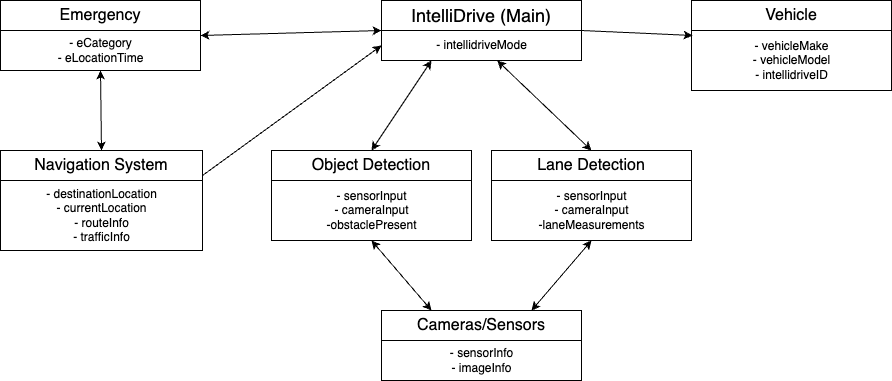

The diagram above was exported from draw.io. Its source (the exported page's mxGraphModel, read from the mxfile embedded in the PNG):
<mxGraphModel dx="1405" dy="965" grid="1" gridSize="10" guides="1" tooltips="1" connect="1" arrows="1" fold="1" page="1" pageScale="1" pageWidth="1100" pageHeight="850" background="#FFFFFF" math="0" shadow="0">
  <root>
    <mxCell id="0" />
    <mxCell id="1" parent="0" />
    <mxCell id="KGywXGYHqn-SfH_8f306-1" value="&lt;font style=&quot;font-size: 18px;&quot;&gt;IntelliDrive (Main)&lt;/font&gt;" style="rounded=0;whiteSpace=wrap;html=1;shape=swimlane;fontStyle=0;startSize=30;childLayout=stackLayout;horizontal=1;horizontalStack=0;resizeParent=1;resizeParentMax=0;resizeLast=0;collapsible=1;marginBottom=0;" parent="1" vertex="1">
      <mxGeometry x="491" y="220" width="200" height="60" as="geometry" />
    </mxCell>
    <mxCell id="LJipHmO9vvmYmB2-C-rr-6" value="- intellidriveMode" style="text;html=1;align=center;verticalAlign=middle;resizable=0;points=[];autosize=1;strokeColor=none;fillColor=none;" vertex="1" parent="KGywXGYHqn-SfH_8f306-1">
      <mxGeometry y="30" width="200" height="30" as="geometry" />
    </mxCell>
    <mxCell id="KGywXGYHqn-SfH_8f306-2" value="&lt;font style=&quot;font-size: 16px;&quot;&gt;Lane Detection&lt;/font&gt;" style="rounded=0;whiteSpace=wrap;html=1;shape=swimlane;fontStyle=0;startSize=30;childLayout=stackLayout;horizontal=1;horizontalStack=0;resizeParent=1;resizeParentMax=0;resizeLast=0;collapsible=1;marginBottom=0;" parent="1" vertex="1">
      <mxGeometry x="601" y="370" width="200" height="90" as="geometry" />
    </mxCell>
    <mxCell id="LJipHmO9vvmYmB2-C-rr-10" value="- sensorInput&lt;br&gt;- cameraInput&lt;br&gt;-laneMeasurements&lt;br&gt;" style="text;html=1;align=center;verticalAlign=middle;resizable=0;points=[];autosize=1;strokeColor=none;fillColor=none;" vertex="1" parent="KGywXGYHqn-SfH_8f306-2">
      <mxGeometry y="30" width="200" height="60" as="geometry" />
    </mxCell>
    <mxCell id="KGywXGYHqn-SfH_8f306-3" value="&lt;font style=&quot;font-size: 16px;&quot;&gt;Object Detection&lt;/font&gt;" style="rounded=0;whiteSpace=wrap;html=1;shape=swimlane;fontStyle=0;startSize=30;childLayout=stackLayout;horizontal=1;horizontalStack=0;resizeParent=1;resizeParentMax=0;resizeLast=0;collapsible=1;marginBottom=0;" parent="1" vertex="1">
      <mxGeometry x="381" y="370" width="200" height="90" as="geometry" />
    </mxCell>
    <mxCell id="LJipHmO9vvmYmB2-C-rr-11" value="- sensorInput&lt;br style=&quot;border-color: var(--border-color);&quot;&gt;- cameraInput&lt;br style=&quot;border-color: var(--border-color);&quot;&gt;-obstaclePresent" style="text;html=1;align=center;verticalAlign=middle;resizable=0;points=[];autosize=1;strokeColor=none;fillColor=none;" vertex="1" parent="KGywXGYHqn-SfH_8f306-3">
      <mxGeometry y="30" width="200" height="60" as="geometry" />
    </mxCell>
    <mxCell id="KGywXGYHqn-SfH_8f306-4" value="&lt;font style=&quot;font-size: 16px;&quot;&gt;Emergency&lt;/font&gt;" style="rounded=0;whiteSpace=wrap;html=1;shape=swimlane;fontStyle=0;startSize=30;childLayout=stackLayout;horizontal=1;horizontalStack=0;resizeParent=1;resizeParentMax=0;resizeLast=0;collapsible=1;marginBottom=0;" parent="1" vertex="1">
      <mxGeometry x="110" y="220" width="200" height="70" as="geometry" />
    </mxCell>
    <mxCell id="LJipHmO9vvmYmB2-C-rr-7" value="- eCategory&lt;br&gt;- eLocationTime" style="text;html=1;align=center;verticalAlign=middle;resizable=0;points=[];autosize=1;strokeColor=none;fillColor=none;" vertex="1" parent="KGywXGYHqn-SfH_8f306-4">
      <mxGeometry y="30" width="200" height="40" as="geometry" />
    </mxCell>
    <mxCell id="KGywXGYHqn-SfH_8f306-5" value="&lt;font style=&quot;font-size: 16px;&quot;&gt;Vehicle&lt;/font&gt;" style="rounded=0;whiteSpace=wrap;html=1;shape=swimlane;fontStyle=0;startSize=30;childLayout=stackLayout;horizontal=1;horizontalStack=0;resizeParent=1;resizeParentMax=0;resizeLast=0;collapsible=1;marginBottom=0;" parent="1" vertex="1">
      <mxGeometry x="801" y="220" width="200" height="90" as="geometry" />
    </mxCell>
    <mxCell id="KGywXGYHqn-SfH_8f306-6" value="&lt;font style=&quot;font-size: 16px;&quot;&gt;Cameras/Sensors&lt;/font&gt;" style="rounded=0;whiteSpace=wrap;html=1;shape=swimlane;fontStyle=0;startSize=30;childLayout=stackLayout;horizontal=1;horizontalStack=0;resizeParent=1;resizeParentMax=0;resizeLast=0;collapsible=1;marginBottom=0;" parent="1" vertex="1">
      <mxGeometry x="491" y="530" width="200" height="70" as="geometry" />
    </mxCell>
    <mxCell id="LJipHmO9vvmYmB2-C-rr-12" value="- sensorInfo&lt;br&gt;- imageInfo" style="text;html=1;align=center;verticalAlign=middle;resizable=0;points=[];autosize=1;strokeColor=none;fillColor=none;" vertex="1" parent="KGywXGYHqn-SfH_8f306-6">
      <mxGeometry y="30" width="200" height="40" as="geometry" />
    </mxCell>
    <mxCell id="KGywXGYHqn-SfH_8f306-7" value="&lt;font style=&quot;font-size: 16px;&quot;&gt;Navigation System&lt;/font&gt;" style="rounded=0;whiteSpace=wrap;html=1;shape=swimlane;fontStyle=0;startSize=30;childLayout=stackLayout;horizontal=1;horizontalStack=0;resizeParent=1;resizeParentMax=0;resizeLast=0;collapsible=1;marginBottom=0;" parent="1" vertex="1">
      <mxGeometry x="110" y="370" width="202" height="100" as="geometry" />
    </mxCell>
    <mxCell id="LJipHmO9vvmYmB2-C-rr-13" value="- destinationLocation&lt;br&gt;- currentLocation&lt;br&gt;- routeInfo&lt;br&gt;- trafficInfo" style="text;html=1;align=center;verticalAlign=middle;resizable=0;points=[];autosize=1;strokeColor=none;fillColor=none;" vertex="1" parent="KGywXGYHqn-SfH_8f306-7">
      <mxGeometry y="30" width="202" height="70" as="geometry" />
    </mxCell>
    <mxCell id="KGywXGYHqn-SfH_8f306-9" value="" style="endArrow=classic;startArrow=classic;html=1;rounded=0;exitX=0.5;exitY=0;exitDx=0;exitDy=0;" parent="1" source="KGywXGYHqn-SfH_8f306-2" edge="1" target="LJipHmO9vvmYmB2-C-rr-6">
      <mxGeometry width="50" height="50" relative="1" as="geometry">
        <mxPoint x="651" y="370" as="sourcePoint" />
        <mxPoint x="621" y="320" as="targetPoint" />
      </mxGeometry>
    </mxCell>
    <mxCell id="KGywXGYHqn-SfH_8f306-10" value="" style="endArrow=classic;startArrow=classic;html=1;rounded=0;entryX=0.25;entryY=1;entryDx=0;entryDy=0;exitX=0.5;exitY=0;exitDx=0;exitDy=0;" parent="1" source="KGywXGYHqn-SfH_8f306-3" target="KGywXGYHqn-SfH_8f306-1" edge="1">
      <mxGeometry width="50" height="50" relative="1" as="geometry">
        <mxPoint x="591" y="420" as="sourcePoint" />
        <mxPoint x="651" y="460" as="targetPoint" />
      </mxGeometry>
    </mxCell>
    <mxCell id="KGywXGYHqn-SfH_8f306-11" value="" style="endArrow=classic;startArrow=classic;html=1;rounded=0;entryX=0;entryY=0.5;entryDx=0;entryDy=0;exitX=1;exitY=0.5;exitDx=0;exitDy=0;" parent="1" source="KGywXGYHqn-SfH_8f306-4" target="KGywXGYHqn-SfH_8f306-1" edge="1">
      <mxGeometry width="50" height="50" relative="1" as="geometry">
        <mxPoint x="210" y="220" as="sourcePoint" />
        <mxPoint x="651" y="460" as="targetPoint" />
      </mxGeometry>
    </mxCell>
    <mxCell id="KGywXGYHqn-SfH_8f306-12" value="" style="endArrow=classic;startArrow=classic;html=1;rounded=0;entryX=0.5;entryY=1;entryDx=0;entryDy=0;exitX=0.5;exitY=0;exitDx=0;exitDy=0;" parent="1" source="KGywXGYHqn-SfH_8f306-7" target="KGywXGYHqn-SfH_8f306-4" edge="1">
      <mxGeometry width="50" height="50" relative="1" as="geometry">
        <mxPoint x="601" y="510" as="sourcePoint" />
        <mxPoint x="651" y="460" as="targetPoint" />
      </mxGeometry>
    </mxCell>
    <mxCell id="KGywXGYHqn-SfH_8f306-13" value="" style="endArrow=classic;startArrow=classic;html=1;rounded=0;entryX=0.75;entryY=0;entryDx=0;entryDy=0;exitX=0.5;exitY=1;exitDx=0;exitDy=0;" parent="1" source="KGywXGYHqn-SfH_8f306-2" target="KGywXGYHqn-SfH_8f306-6" edge="1">
      <mxGeometry width="50" height="50" relative="1" as="geometry">
        <mxPoint x="741" y="470" as="sourcePoint" />
        <mxPoint x="414" y="630" as="targetPoint" />
      </mxGeometry>
    </mxCell>
    <mxCell id="KGywXGYHqn-SfH_8f306-14" value="" style="endArrow=classic;startArrow=classic;html=1;rounded=0;entryX=0.5;entryY=1;entryDx=0;entryDy=0;exitX=0.25;exitY=0;exitDx=0;exitDy=0;" parent="1" source="KGywXGYHqn-SfH_8f306-6" target="KGywXGYHqn-SfH_8f306-3" edge="1">
      <mxGeometry width="50" height="50" relative="1" as="geometry">
        <mxPoint x="591" y="510" as="sourcePoint" />
        <mxPoint x="641" y="460" as="targetPoint" />
      </mxGeometry>
    </mxCell>
    <mxCell id="KGywXGYHqn-SfH_8f306-17" value="" style="endArrow=classic;html=1;rounded=0;exitX=1;exitY=0.25;exitDx=0;exitDy=0;entryX=0;entryY=0.75;entryDx=0;entryDy=0;" parent="1" source="KGywXGYHqn-SfH_8f306-7" target="KGywXGYHqn-SfH_8f306-1" edge="1">
      <mxGeometry width="50" height="50" relative="1" as="geometry">
        <mxPoint x="361" y="370" as="sourcePoint" />
        <mxPoint x="481" y="295" as="targetPoint" />
      </mxGeometry>
    </mxCell>
    <mxCell id="LJipHmO9vvmYmB2-C-rr-14" value="" style="endArrow=classic;html=1;rounded=0;exitX=1;exitY=0;exitDx=0;exitDy=0;exitPerimeter=0;entryX=0.005;entryY=0.083;entryDx=0;entryDy=0;entryPerimeter=0;" edge="1" parent="1" source="LJipHmO9vvmYmB2-C-rr-6" target="LJipHmO9vvmYmB2-C-rr-9">
      <mxGeometry width="50" height="50" relative="1" as="geometry">
        <mxPoint x="711" y="290" as="sourcePoint" />
        <mxPoint x="761" y="240" as="targetPoint" />
      </mxGeometry>
    </mxCell>
    <mxCell id="LJipHmO9vvmYmB2-C-rr-9" value="- vehicleMake&lt;br&gt;- vehicleModel&lt;br&gt;- intellidriveID" style="text;html=1;align=center;verticalAlign=middle;resizable=0;points=[];autosize=1;strokeColor=none;fillColor=none;" vertex="1" parent="1">
      <mxGeometry x="801" y="250" width="200" height="60" as="geometry" />
    </mxCell>
  </root>
</mxGraphModel>